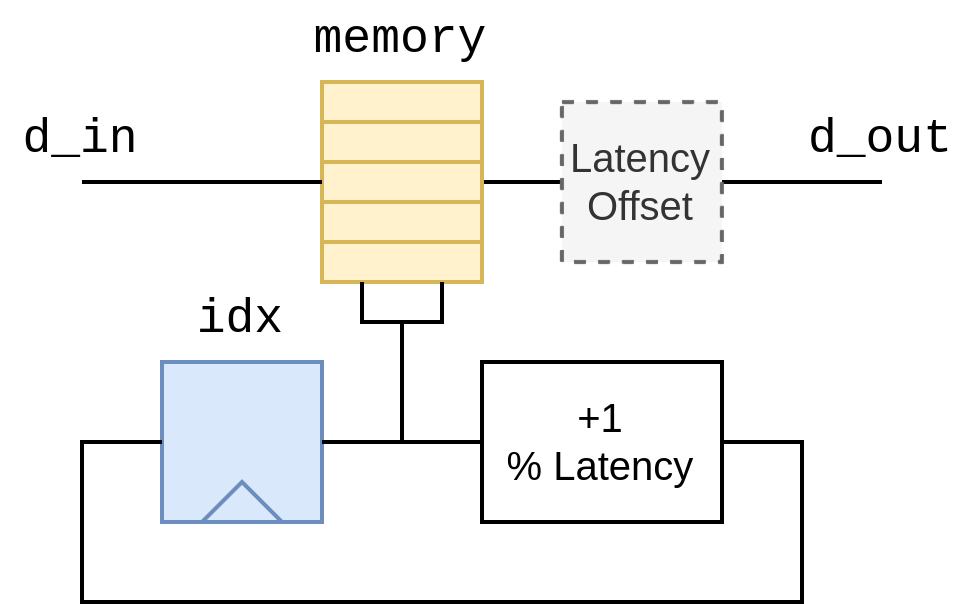

The diagram above was exported from draw.io. Its source (the exported page's mxGraphModel, read from the mxfile embedded in the PNG):
<mxGraphModel dx="450" dy="263" grid="1" gridSize="10" guides="1" tooltips="1" connect="1" arrows="1" fold="1" page="1" pageScale="1" pageWidth="827" pageHeight="1169" math="0" shadow="0">
  <root>
    <mxCell id="0" />
    <mxCell id="1" parent="0" />
    <mxCell id="SA5fIVtY3-a4Yu8-mD_2-25" value="" style="endArrow=none;html=1;rounded=0;exitX=1;exitY=0;exitDx=0;exitDy=0;" edge="1" parent="1">
      <mxGeometry width="50" height="50" relative="1" as="geometry">
        <mxPoint x="360" y="475" as="sourcePoint" />
        <mxPoint x="460" y="475" as="targetPoint" />
      </mxGeometry>
    </mxCell>
    <mxCell id="SA5fIVtY3-a4Yu8-mD_2-2" value="" style="rounded=0;whiteSpace=wrap;html=1;fillColor=#fff2cc;strokeColor=#d6b656;" vertex="1" parent="1">
      <mxGeometry x="320" y="450" width="40" height="10" as="geometry" />
    </mxCell>
    <mxCell id="SA5fIVtY3-a4Yu8-mD_2-3" value="" style="rounded=0;whiteSpace=wrap;html=1;fillColor=#fff2cc;strokeColor=#d6b656;" vertex="1" parent="1">
      <mxGeometry x="320" y="460" width="40" height="10" as="geometry" />
    </mxCell>
    <mxCell id="SA5fIVtY3-a4Yu8-mD_2-4" value="" style="rounded=0;whiteSpace=wrap;html=1;fillColor=#fff2cc;strokeColor=#d6b656;" vertex="1" parent="1">
      <mxGeometry x="320" y="470" width="40" height="10" as="geometry" />
    </mxCell>
    <mxCell id="SA5fIVtY3-a4Yu8-mD_2-5" value="" style="rounded=0;whiteSpace=wrap;html=1;fillColor=#fff2cc;strokeColor=#d6b656;" vertex="1" parent="1">
      <mxGeometry x="320" y="480" width="40" height="10" as="geometry" />
    </mxCell>
    <mxCell id="SA5fIVtY3-a4Yu8-mD_2-6" value="" style="rounded=0;whiteSpace=wrap;html=1;fillColor=#fff2cc;strokeColor=#d6b656;" vertex="1" parent="1">
      <mxGeometry x="320" y="490" width="40" height="10" as="geometry" />
    </mxCell>
    <mxCell id="SA5fIVtY3-a4Yu8-mD_2-10" value="" style="group;fillColor=#dae8fc;strokeColor=#6c8ebf;" vertex="1" connectable="0" parent="1">
      <mxGeometry x="280" y="520" width="40" height="40" as="geometry" />
    </mxCell>
    <mxCell id="SA5fIVtY3-a4Yu8-mD_2-11" value="" style="rounded=0;whiteSpace=wrap;html=1;fillColor=#dae8fc;strokeColor=#6c8ebf;" vertex="1" parent="SA5fIVtY3-a4Yu8-mD_2-10">
      <mxGeometry width="40" height="40" as="geometry" />
    </mxCell>
    <mxCell id="SA5fIVtY3-a4Yu8-mD_2-12" value="" style="triangle;whiteSpace=wrap;html=1;rotation=-90;fillColor=#dae8fc;strokeColor=#6c8ebf;" vertex="1" parent="SA5fIVtY3-a4Yu8-mD_2-10">
      <mxGeometry x="15" y="25" width="10" height="20" as="geometry" />
    </mxCell>
    <mxCell id="SA5fIVtY3-a4Yu8-mD_2-13" value="idx" style="text;html=1;strokeColor=none;fillColor=none;align=center;verticalAlign=middle;whiteSpace=wrap;rounded=0;fontFamily=Courier New;" vertex="1" parent="1">
      <mxGeometry x="280" y="500" width="40" height="20" as="geometry" />
    </mxCell>
    <mxCell id="SA5fIVtY3-a4Yu8-mD_2-14" value="memory" style="text;html=1;strokeColor=none;fillColor=none;align=center;verticalAlign=middle;whiteSpace=wrap;rounded=0;fontFamily=Courier New;" vertex="1" parent="1">
      <mxGeometry x="320" y="430" width="40" height="20" as="geometry" />
    </mxCell>
    <mxCell id="SA5fIVtY3-a4Yu8-mD_2-18" value="" style="endArrow=none;html=1;rounded=0;exitX=1;exitY=0.5;exitDx=0;exitDy=0;entryX=0;entryY=0.5;entryDx=0;entryDy=0;" edge="1" parent="1" source="SA5fIVtY3-a4Yu8-mD_2-11" target="SA5fIVtY3-a4Yu8-mD_2-21">
      <mxGeometry width="50" height="50" relative="1" as="geometry">
        <mxPoint x="300" y="580" as="sourcePoint" />
        <mxPoint x="360" y="540" as="targetPoint" />
      </mxGeometry>
    </mxCell>
    <mxCell id="SA5fIVtY3-a4Yu8-mD_2-19" value="" style="endArrow=none;html=1;rounded=0;entryX=0.75;entryY=1;entryDx=0;entryDy=0;" edge="1" parent="1" target="SA5fIVtY3-a4Yu8-mD_2-6">
      <mxGeometry width="50" height="50" relative="1" as="geometry">
        <mxPoint x="340" y="510" as="sourcePoint" />
        <mxPoint x="340" y="510" as="targetPoint" />
        <Array as="points">
          <mxPoint x="350" y="510" />
        </Array>
      </mxGeometry>
    </mxCell>
    <mxCell id="SA5fIVtY3-a4Yu8-mD_2-20" value="" style="endArrow=none;html=1;rounded=0;exitX=0.25;exitY=1;exitDx=0;exitDy=0;" edge="1" parent="1" source="SA5fIVtY3-a4Yu8-mD_2-6">
      <mxGeometry width="50" height="50" relative="1" as="geometry">
        <mxPoint x="340" y="510" as="sourcePoint" />
        <mxPoint x="340" y="540" as="targetPoint" />
        <Array as="points">
          <mxPoint x="330" y="510" />
          <mxPoint x="340" y="510" />
        </Array>
      </mxGeometry>
    </mxCell>
    <mxCell id="SA5fIVtY3-a4Yu8-mD_2-21" value="+1&lt;br style=&quot;font-size: 10px;&quot;&gt;% Latency" style="rounded=0;whiteSpace=wrap;html=1;fontSize=10;" vertex="1" parent="1">
      <mxGeometry x="360" y="520" width="60" height="40" as="geometry" />
    </mxCell>
    <mxCell id="SA5fIVtY3-a4Yu8-mD_2-22" value="" style="endArrow=none;html=1;rounded=0;exitX=0;exitY=0.5;exitDx=0;exitDy=0;entryX=1;entryY=0.5;entryDx=0;entryDy=0;" edge="1" parent="1" source="SA5fIVtY3-a4Yu8-mD_2-11" target="SA5fIVtY3-a4Yu8-mD_2-21">
      <mxGeometry width="50" height="50" relative="1" as="geometry">
        <mxPoint x="330" y="550" as="sourcePoint" />
        <mxPoint x="370" y="550" as="targetPoint" />
        <Array as="points">
          <mxPoint x="260" y="540" />
          <mxPoint x="260" y="580" />
          <mxPoint x="440" y="580" />
          <mxPoint x="440" y="540" />
        </Array>
      </mxGeometry>
    </mxCell>
    <mxCell id="SA5fIVtY3-a4Yu8-mD_2-24" value="Latency&lt;br style=&quot;font-size: 10px;&quot;&gt;Offset" style="rounded=0;whiteSpace=wrap;html=1;fontSize=10;fillColor=#f5f5f5;fontColor=#333333;strokeColor=#666666;dashed=1;" vertex="1" parent="1">
      <mxGeometry x="380" y="455" width="40" height="40" as="geometry" />
    </mxCell>
    <mxCell id="SA5fIVtY3-a4Yu8-mD_2-26" value="" style="endArrow=none;html=1;rounded=0;exitX=0.5;exitY=1;exitDx=0;exitDy=0;" edge="1" parent="1" source="SA5fIVtY3-a4Yu8-mD_2-27">
      <mxGeometry width="50" height="50" relative="1" as="geometry">
        <mxPoint x="240" y="475" as="sourcePoint" />
        <mxPoint x="320" y="475" as="targetPoint" />
      </mxGeometry>
    </mxCell>
    <mxCell id="SA5fIVtY3-a4Yu8-mD_2-27" value="d_in" style="text;html=1;strokeColor=none;fillColor=none;align=center;verticalAlign=middle;whiteSpace=wrap;rounded=0;fontFamily=Courier New;" vertex="1" parent="1">
      <mxGeometry x="240" y="455" width="40" height="20" as="geometry" />
    </mxCell>
    <mxCell id="SA5fIVtY3-a4Yu8-mD_2-28" value="d_out" style="text;html=1;strokeColor=none;fillColor=none;align=center;verticalAlign=middle;whiteSpace=wrap;rounded=0;fontFamily=Courier New;" vertex="1" parent="1">
      <mxGeometry x="440" y="455" width="40" height="20" as="geometry" />
    </mxCell>
  </root>
</mxGraphModel>